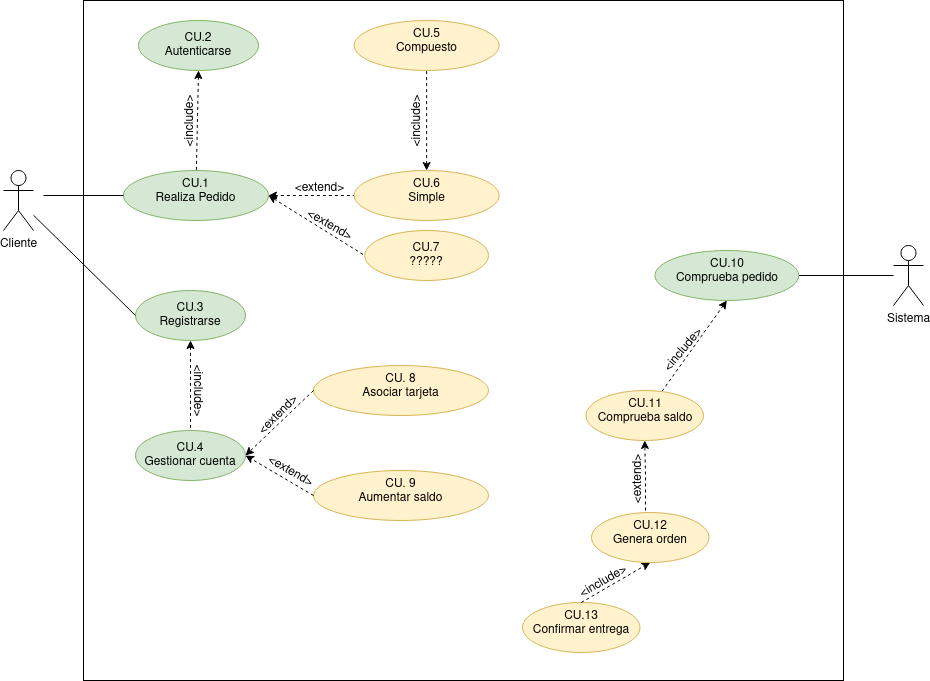

The diagram above was exported from draw.io. Its source (the exported page's mxGraphModel, read from the mxfile embedded in the PNG):
<mxGraphModel dx="1212" dy="680" grid="1" gridSize="10" guides="1" tooltips="1" connect="1" arrows="1" fold="1" page="1" pageScale="1" pageWidth="827" pageHeight="1169" math="0" shadow="0">
  <root>
    <mxCell id="0" />
    <mxCell id="1" parent="0" />
    <mxCell id="IPP9SfaF5YDG1hPKspea-14" value="" style="rounded=0;whiteSpace=wrap;html=1;" vertex="1" parent="1">
      <mxGeometry x="140" y="80" width="760" height="680" as="geometry" />
    </mxCell>
    <mxCell id="iY-8YGhe_flYt-lRE2Xz-5" value="" style="rounded=0;orthogonalLoop=1;jettySize=auto;html=1;entryX=0;entryY=0.5;entryDx=0;entryDy=0;dashed=1;" parent="1" target="iY-8YGhe_flYt-lRE2Xz-4" edge="1">
      <mxGeometry relative="1" as="geometry">
        <mxPoint x="310" y="280" as="sourcePoint" />
      </mxGeometry>
    </mxCell>
    <mxCell id="Gxpi2A33IwqrV3ABIy69-2" value="" style="rounded=0;orthogonalLoop=1;jettySize=auto;html=1;exitX=1;exitY=0.5;exitDx=0;exitDy=0;entryX=0;entryY=0.5;entryDx=0;entryDy=0;startArrow=classic;startFill=1;endArrow=none;endFill=0;dashed=1;" parent="1" source="iY-8YGhe_flYt-lRE2Xz-4" target="Gxpi2A33IwqrV3ABIy69-1" edge="1">
      <mxGeometry relative="1" as="geometry">
        <mxPoint x="274" y="245" as="sourcePoint" />
      </mxGeometry>
    </mxCell>
    <mxCell id="iY-8YGhe_flYt-lRE2Xz-4" value="&lt;div&gt;CU.1&lt;/div&gt;&lt;div&gt;Realiza Pedido&lt;/div&gt;" style="ellipse;whiteSpace=wrap;html=1;verticalAlign=top;fillColor=#d5e8d4;strokeColor=#82b366;" parent="1" vertex="1">
      <mxGeometry x="180" y="250" width="145" height="50" as="geometry" />
    </mxCell>
    <mxCell id="iY-8YGhe_flYt-lRE2Xz-6" value="&lt;div&gt;CU. 8&lt;br&gt;&lt;/div&gt;&lt;div&gt;Asociar tarjeta&lt;/div&gt;" style="ellipse;whiteSpace=wrap;html=1;verticalAlign=top;fillColor=#fff2cc;strokeColor=#d6b656;" parent="1" vertex="1">
      <mxGeometry x="370" y="445" width="175" height="50" as="geometry" />
    </mxCell>
    <mxCell id="iY-8YGhe_flYt-lRE2Xz-8" value="Cliente" style="shape=umlActor;verticalLabelPosition=bottom;verticalAlign=top;html=1;outlineConnect=0;" parent="1" vertex="1">
      <mxGeometry x="60" y="250" width="30" height="60" as="geometry" />
    </mxCell>
    <mxCell id="Gxpi2A33IwqrV3ABIy69-12" value="" style="edgeStyle=none;rounded=0;orthogonalLoop=1;jettySize=auto;html=1;dashed=1;startArrow=classic;startFill=1;endArrow=none;endFill=0;" parent="1" source="iY-8YGhe_flYt-lRE2Xz-9" target="Gxpi2A33IwqrV3ABIy69-11" edge="1">
      <mxGeometry relative="1" as="geometry" />
    </mxCell>
    <mxCell id="iY-8YGhe_flYt-lRE2Xz-9" value="&lt;div&gt;CU.3&lt;/div&gt;&lt;div&gt;Registrarse&lt;br&gt;&lt;/div&gt;" style="ellipse;whiteSpace=wrap;html=1;fillColor=#d5e8d4;strokeColor=#82b366;" parent="1" vertex="1">
      <mxGeometry x="192" y="370" width="110" height="50" as="geometry" />
    </mxCell>
    <mxCell id="iY-8YGhe_flYt-lRE2Xz-11" value="" style="endArrow=none;html=1;rounded=0;entryX=0;entryY=0.5;entryDx=0;entryDy=0;endFill=0;" parent="1" source="iY-8YGhe_flYt-lRE2Xz-8" target="iY-8YGhe_flYt-lRE2Xz-9" edge="1">
      <mxGeometry width="50" height="50" relative="1" as="geometry">
        <mxPoint x="390" y="440" as="sourcePoint" />
        <mxPoint x="440" y="390" as="targetPoint" />
      </mxGeometry>
    </mxCell>
    <mxCell id="iY-8YGhe_flYt-lRE2Xz-13" value="&amp;lt;include&amp;gt;" style="text;html=1;align=center;verticalAlign=middle;resizable=0;points=[];autosize=1;strokeColor=none;fillColor=none;rotation=-90;" parent="1" vertex="1">
      <mxGeometry x="207" y="186" width="80" height="30" as="geometry" />
    </mxCell>
    <mxCell id="Gxpi2A33IwqrV3ABIy69-20" value="" style="edgeStyle=none;rounded=0;orthogonalLoop=1;jettySize=auto;html=1;startArrow=none;startFill=0;endArrow=none;endFill=0;" parent="1" source="iY-8YGhe_flYt-lRE2Xz-15" target="Gxpi2A33IwqrV3ABIy69-19" edge="1">
      <mxGeometry relative="1" as="geometry" />
    </mxCell>
    <mxCell id="iY-8YGhe_flYt-lRE2Xz-15" value="Sistema" style="shape=umlActor;verticalLabelPosition=bottom;verticalAlign=top;html=1;outlineConnect=0;" parent="1" vertex="1">
      <mxGeometry x="950" y="325" width="30" height="60" as="geometry" />
    </mxCell>
    <mxCell id="iY-8YGhe_flYt-lRE2Xz-16" value="&lt;div&gt;CU.2&lt;/div&gt;&lt;div&gt;Autenticarse&lt;br&gt;&lt;/div&gt;" style="ellipse;whiteSpace=wrap;html=1;fillColor=#d5e8d4;strokeColor=#82b366;" parent="1" vertex="1">
      <mxGeometry x="195" y="100" width="120" height="50" as="geometry" />
    </mxCell>
    <mxCell id="iY-8YGhe_flYt-lRE2Xz-17" value="" style="endArrow=none;html=1;rounded=0;dashed=1;exitX=0.5;exitY=1;exitDx=0;exitDy=0;endFill=0;startArrow=classic;startFill=1;" parent="1" source="iY-8YGhe_flYt-lRE2Xz-16" target="iY-8YGhe_flYt-lRE2Xz-4" edge="1">
      <mxGeometry width="50" height="50" relative="1" as="geometry">
        <mxPoint x="390" y="440" as="sourcePoint" />
        <mxPoint x="400" y="210" as="targetPoint" />
      </mxGeometry>
    </mxCell>
    <mxCell id="iY-8YGhe_flYt-lRE2Xz-20" value="" style="endArrow=none;html=1;rounded=0;entryX=0;entryY=0.5;entryDx=0;entryDy=0;endFill=0;" parent="1" target="iY-8YGhe_flYt-lRE2Xz-4" edge="1">
      <mxGeometry width="50" height="50" relative="1" as="geometry">
        <mxPoint x="100" y="275" as="sourcePoint" />
        <mxPoint x="190" y="385" as="targetPoint" />
      </mxGeometry>
    </mxCell>
    <mxCell id="Gxpi2A33IwqrV3ABIy69-1" value="&lt;div&gt;CU.6&lt;/div&gt;&lt;div&gt;Simple&lt;/div&gt;" style="ellipse;whiteSpace=wrap;html=1;verticalAlign=top;fillColor=#fff2cc;strokeColor=#d6b656;" parent="1" vertex="1">
      <mxGeometry x="410.63" y="250" width="145" height="50" as="geometry" />
    </mxCell>
    <mxCell id="Gxpi2A33IwqrV3ABIy69-3" value="&lt;div&gt;CU.5&lt;/div&gt;&lt;div&gt;Compuesto&lt;/div&gt;" style="ellipse;whiteSpace=wrap;html=1;verticalAlign=top;fillColor=#fff2cc;strokeColor=#d6b656;" parent="1" vertex="1">
      <mxGeometry x="410.63" y="100" width="145" height="50" as="geometry" />
    </mxCell>
    <mxCell id="Gxpi2A33IwqrV3ABIy69-4" value="" style="rounded=0;orthogonalLoop=1;jettySize=auto;html=1;exitX=0.5;exitY=0;exitDx=0;exitDy=0;startArrow=classic;startFill=1;endArrow=none;endFill=0;dashed=1;" parent="1" source="Gxpi2A33IwqrV3ABIy69-1" target="Gxpi2A33IwqrV3ABIy69-3" edge="1">
      <mxGeometry relative="1" as="geometry">
        <mxPoint x="284" y="255" as="sourcePoint" />
        <mxPoint x="373" y="191" as="targetPoint" />
      </mxGeometry>
    </mxCell>
    <mxCell id="Gxpi2A33IwqrV3ABIy69-5" value="&amp;lt;extend&amp;gt;" style="text;html=1;align=center;verticalAlign=middle;resizable=0;points=[];autosize=1;strokeColor=none;fillColor=none;rotation=0;" parent="1" vertex="1">
      <mxGeometry x="340.63" y="253" width="70" height="30" as="geometry" />
    </mxCell>
    <mxCell id="Gxpi2A33IwqrV3ABIy69-11" value="&lt;div&gt;CU.4&lt;/div&gt;&lt;div&gt;Gestionar cuenta&lt;/div&gt;" style="ellipse;whiteSpace=wrap;html=1;fillColor=#d5e8d4;strokeColor=#82b366;" parent="1" vertex="1">
      <mxGeometry x="192" y="510" width="110" height="50" as="geometry" />
    </mxCell>
    <mxCell id="Gxpi2A33IwqrV3ABIy69-13" value="&amp;lt;include&amp;gt;" style="text;html=1;align=center;verticalAlign=middle;resizable=0;points=[];autosize=1;strokeColor=none;fillColor=none;rotation=90;" parent="1" vertex="1">
      <mxGeometry x="215" y="455" width="80" height="30" as="geometry" />
    </mxCell>
    <mxCell id="Gxpi2A33IwqrV3ABIy69-14" value="" style="endArrow=classic;html=1;rounded=0;dashed=1;entryX=1;entryY=0.5;entryDx=0;entryDy=0;exitX=0;exitY=0.5;exitDx=0;exitDy=0;" parent="1" source="iY-8YGhe_flYt-lRE2Xz-6" target="Gxpi2A33IwqrV3ABIy69-11" edge="1">
      <mxGeometry width="50" height="50" relative="1" as="geometry">
        <mxPoint x="480" y="600" as="sourcePoint" />
        <mxPoint x="530" y="550" as="targetPoint" />
      </mxGeometry>
    </mxCell>
    <mxCell id="Gxpi2A33IwqrV3ABIy69-15" value="&lt;div&gt;CU. 9&lt;br&gt;&lt;/div&gt;&lt;div&gt;Aumentar saldo&lt;/div&gt;" style="ellipse;whiteSpace=wrap;html=1;verticalAlign=top;fillColor=#fff2cc;strokeColor=#d6b656;" parent="1" vertex="1">
      <mxGeometry x="370" y="550" width="175" height="50" as="geometry" />
    </mxCell>
    <mxCell id="Gxpi2A33IwqrV3ABIy69-16" value="" style="endArrow=classic;html=1;rounded=0;dashed=1;entryX=1;entryY=0.5;entryDx=0;entryDy=0;exitX=0;exitY=0.5;exitDx=0;exitDy=0;" parent="1" source="Gxpi2A33IwqrV3ABIy69-15" target="Gxpi2A33IwqrV3ABIy69-11" edge="1">
      <mxGeometry width="50" height="50" relative="1" as="geometry">
        <mxPoint x="380" y="480" as="sourcePoint" />
        <mxPoint x="312" y="545" as="targetPoint" />
      </mxGeometry>
    </mxCell>
    <mxCell id="Gxpi2A33IwqrV3ABIy69-17" value="&amp;lt;extend&amp;gt;" style="text;html=1;align=center;verticalAlign=middle;resizable=0;points=[];autosize=1;strokeColor=none;fillColor=none;rotation=-45;" parent="1" vertex="1">
      <mxGeometry x="300" y="480" width="70" height="30" as="geometry" />
    </mxCell>
    <mxCell id="Gxpi2A33IwqrV3ABIy69-18" value="&amp;lt;extend&amp;gt;" style="text;html=1;align=center;verticalAlign=middle;resizable=0;points=[];autosize=1;strokeColor=none;fillColor=none;rotation=30;" parent="1" vertex="1">
      <mxGeometry x="312" y="536" width="70" height="30" as="geometry" />
    </mxCell>
    <mxCell id="Gxpi2A33IwqrV3ABIy69-22" value="" style="edgeStyle=none;rounded=0;orthogonalLoop=1;jettySize=auto;html=1;dashed=1;startArrow=classic;startFill=1;endArrow=none;endFill=0;exitX=0.5;exitY=1;exitDx=0;exitDy=0;" parent="1" source="Gxpi2A33IwqrV3ABIy69-19" target="Gxpi2A33IwqrV3ABIy69-21" edge="1">
      <mxGeometry relative="1" as="geometry" />
    </mxCell>
    <mxCell id="Gxpi2A33IwqrV3ABIy69-19" value="CU.10&lt;br&gt;Comprueba pedido" style="ellipse;whiteSpace=wrap;html=1;verticalAlign=top;fillColor=#d5e8d4;strokeColor=#82b366;" parent="1" vertex="1">
      <mxGeometry x="711.5" y="330" width="143.75" height="50" as="geometry" />
    </mxCell>
    <mxCell id="Gxpi2A33IwqrV3ABIy69-21" value="CU.11&lt;br&gt;Comprueba saldo" style="ellipse;whiteSpace=wrap;html=1;verticalAlign=top;fillColor=#fff2cc;strokeColor=#d6b656;" parent="1" vertex="1">
      <mxGeometry x="642.5" y="470" width="117.5" height="50" as="geometry" />
    </mxCell>
    <mxCell id="Gxpi2A33IwqrV3ABIy69-23" value="&lt;div&gt;CU.13&lt;/div&gt;&lt;div&gt;Confirmar entrega&lt;br&gt;&lt;/div&gt;" style="ellipse;whiteSpace=wrap;html=1;verticalAlign=top;fillColor=#fff2cc;strokeColor=#d6b656;" parent="1" vertex="1">
      <mxGeometry x="579" y="682" width="117.5" height="50" as="geometry" />
    </mxCell>
    <mxCell id="Gxpi2A33IwqrV3ABIy69-24" value="" style="endArrow=classic;html=1;rounded=0;exitX=0.5;exitY=0;exitDx=0;exitDy=0;dashed=1;entryX=0.5;entryY=1;entryDx=0;entryDy=0;" parent="1" source="Gxpi2A33IwqrV3ABIy69-23" target="IPP9SfaF5YDG1hPKspea-1" edge="1">
      <mxGeometry width="50" height="50" relative="1" as="geometry">
        <mxPoint x="971.5" y="562" as="sourcePoint" />
        <mxPoint x="1026.5" y="332" as="targetPoint" />
      </mxGeometry>
    </mxCell>
    <mxCell id="Gxpi2A33IwqrV3ABIy69-26" value="&amp;lt;include&amp;gt;" style="text;html=1;align=center;verticalAlign=middle;resizable=0;points=[];autosize=1;strokeColor=none;fillColor=none;rotation=-50;" parent="1" vertex="1">
      <mxGeometry x="700" y="415" width="80" height="30" as="geometry" />
    </mxCell>
    <mxCell id="Gxpi2A33IwqrV3ABIy69-28" value="CU.7&lt;br&gt;?????" style="ellipse;whiteSpace=wrap;html=1;fillColor=#fff2cc;strokeColor=#d6b656;" parent="1" vertex="1">
      <mxGeometry x="421.25" y="310" width="123.75" height="50" as="geometry" />
    </mxCell>
    <mxCell id="Gxpi2A33IwqrV3ABIy69-29" value="&amp;lt;extend&amp;gt;" style="text;html=1;align=center;verticalAlign=middle;resizable=0;points=[];autosize=1;strokeColor=none;fillColor=none;rotation=30;" parent="1" vertex="1">
      <mxGeometry x="351.25" y="290" width="70" height="30" as="geometry" />
    </mxCell>
    <mxCell id="Gxpi2A33IwqrV3ABIy69-31" value="" style="rounded=0;orthogonalLoop=1;jettySize=auto;html=1;exitX=1;exitY=0.5;exitDx=0;exitDy=0;entryX=0;entryY=0.5;entryDx=0;entryDy=0;startArrow=classic;startFill=1;endArrow=none;endFill=0;dashed=1;" parent="1" source="iY-8YGhe_flYt-lRE2Xz-4" target="Gxpi2A33IwqrV3ABIy69-28" edge="1">
      <mxGeometry relative="1" as="geometry">
        <mxPoint x="335" y="285" as="sourcePoint" />
        <mxPoint x="420.62999999999806" y="181" as="targetPoint" />
      </mxGeometry>
    </mxCell>
    <mxCell id="IPP9SfaF5YDG1hPKspea-1" value="CU.12&lt;br&gt;Genera orden" style="ellipse;whiteSpace=wrap;html=1;verticalAlign=top;fillColor=#fff2cc;strokeColor=#d6b656;" vertex="1" parent="1">
      <mxGeometry x="648" y="592" width="117.5" height="50" as="geometry" />
    </mxCell>
    <mxCell id="IPP9SfaF5YDG1hPKspea-4" value="&amp;lt;include&amp;gt;" style="text;html=1;align=center;verticalAlign=middle;resizable=0;points=[];autosize=1;strokeColor=none;fillColor=none;rotation=-90;" vertex="1" parent="1">
      <mxGeometry x="434" y="186" width="80" height="30" as="geometry" />
    </mxCell>
    <mxCell id="IPP9SfaF5YDG1hPKspea-9" value="" style="edgeStyle=orthogonalEdgeStyle;rounded=0;orthogonalLoop=1;jettySize=auto;html=1;entryX=0.5;entryY=1;entryDx=0;entryDy=0;dashed=1;" edge="1" parent="1" target="Gxpi2A33IwqrV3ABIy69-21">
      <mxGeometry relative="1" as="geometry">
        <mxPoint x="702" y="590" as="sourcePoint" />
      </mxGeometry>
    </mxCell>
    <mxCell id="IPP9SfaF5YDG1hPKspea-10" value="&amp;lt;extend&amp;gt;" style="text;html=1;align=center;verticalAlign=middle;resizable=0;points=[];autosize=1;strokeColor=none;fillColor=none;rotation=-90;" vertex="1" parent="1">
      <mxGeometry x="660" y="544" width="70" height="30" as="geometry" />
    </mxCell>
    <mxCell id="IPP9SfaF5YDG1hPKspea-13" value="&amp;lt;include&amp;gt;" style="text;html=1;align=center;verticalAlign=middle;resizable=0;points=[];autosize=1;strokeColor=none;fillColor=none;rotation=-30;" vertex="1" parent="1">
      <mxGeometry x="619.5" y="647" width="80" height="30" as="geometry" />
    </mxCell>
  </root>
</mxGraphModel>